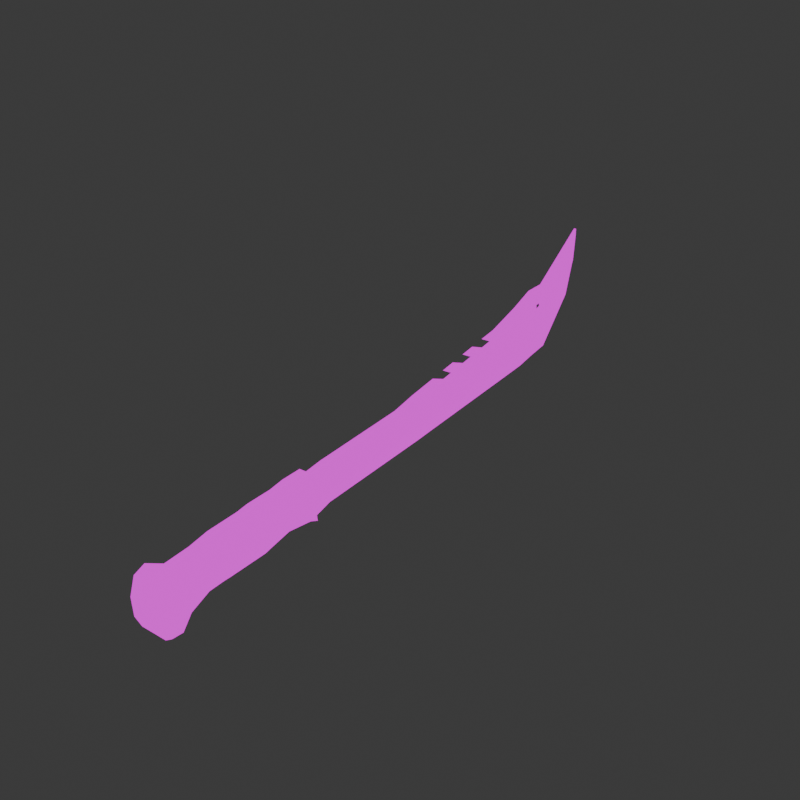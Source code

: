 # Source: Machete3.blend  (saved by Blender 4.0.36; exported with 4.5.12 LTS)
import bpy
from mathutils import Matrix  # noqa: F401  (used for matrix-valued properties, if any)

bpy.ops.wm.read_factory_settings(use_empty=True)
scene = bpy.context.scene
scene.name = 'Scene'

# ---- collections
col_collection = bpy.data.collections.new('Collection'); scene.collection.children.link(col_collection)

# ---- images (referenced by path relative to the original .blend; pixels are not part of the script)
import os
ASSET_DIR = os.environ.get("B2B_ASSET_DIR", "")  # directory of the original .blend (textures are referenced by path, not embedded)
HERE = os.path.dirname(os.path.abspath(__file__))  # packed textures are extracted next to this script under _unpacked/

def load_image(name, relpath, width, height, colorspace="sRGB"):
    """Load a texture the original file referenced (path relative to the .blend, or extracted next to this script)."""
    p = next((c for c in (os.path.join(HERE, relpath), os.path.join(ASSET_DIR, relpath)) if relpath and os.path.exists(c)), "")
    if p:
        img = bpy.data.images.load(p, check_existing=True)
        img.name = name
    else:  # same state as the original file: an image datablock whose file is absent (Cycles renders it pink)
        img = bpy.data.images.new(name, width, height)
        img.source = "FILE"
        img.filepath = "//" + (relpath or name)
    img.colorspace_settings.name = colorspace
    return img
img_material_001_base_color_png_002 = load_image('Material.001_Base_color.png.002', 'Variant1/Material.001_Base_color.png', 1024, 1024, 'sRGB')

# ---- materials (node trees are filled in below, after node groups)
mat_material_001 = bpy.data.materials.new('Material.001')
mat_material_001.use_transparent_shadow = False
mat_material_001.roughness = 0.5

# ---- material node trees
mat_material_001.use_nodes = True; mat_material_001.node_tree.nodes.clear()
_N = mat_material_001.node_tree.nodes; _L = mat_material_001.node_tree.links
n0 = _N.new('ShaderNodeOutputMaterial'); n0.name = 'Material Output'; n0.location = (300, 300)
n1 = _N.new('ShaderNodeEmission'); n1.name = 'Emission'; n1.location = (10, 300)
n2 = _N.new('ShaderNodeTexImage'); n2.name = 'Image Texture'; n2.location = (-280, 280)
n2.image = img_material_001_base_color_png_002
n2.interpolation = 'Closest'
_L.new(n1.outputs[0], n0.inputs[0])
_L.new(n2.outputs[0], n1.inputs[0])
n0.is_active_output = True

# ---- world
world_world = bpy.data.worlds.new('World'); scene.world = world_world
world_world.use_nodes = True; world_world.node_tree.nodes.clear()
_N = world_world.node_tree.nodes; _L = world_world.node_tree.links
n0 = _N.new('ShaderNodeOutputWorld'); n0.name = 'World Output'; n0.location = (300, 300)
n1 = _N.new('ShaderNodeBackground'); n1.name = 'Background'; n1.location = (10, 300)
n1.inputs[0].default_value = (0.05088, 0.05088, 0.05088, 1.0)
_L.new(n1.outputs[0], n0.inputs[0])
n0.is_active_output = True
world_world.color = (0.05088, 0.05088, 0.05088)
world_world.use_sun_shadow = False
world_world.sun_shadow_jitter_overblur = 0.0

# ---- meshes
me_cube_001 = bpy.data.meshes.new('Cube.001')
me_cube_001.from_pydata([(0.6676, -10.58, 0.2845), (0.6572, -10.43, -1.806), (-0.3126, -10.61, 0.2946), (-0.4324, -10.47, -1.795), (-0.447, -10.0, -1.857), (0.6618, -10.14, 0.4804), (-0.3184, -10.17, 0.4903), (0.6426, -9.968, -1.869), (-0.2499, -9.518, 0.1514), (0.7048, -9.382, -1.344), (-0.51, -9.419, -1.332), (0.5108, -9.496, 0.1374), (-0.564, -4.046, 0.5068), (0.5542, -3.874, -0.8168), (-0.5979, -3.894, -0.8441), (0.3656, -4.03, 0.5288), (-0.3125, -3.443, 0.7565), (0.2571, -3.227, -1.238), (-0.3146, -3.237, -1.252), (0.1554, -3.433, 0.77), (-0.7552, -10.49, -1.561), (0.9941, -10.44, -1.579), (0.9805, -9.976, -1.613), (-0.7688, -10.03, -1.595), (0.7109, -9.396, -1.147), (-0.5039, -9.433, -1.135), (0.5479, -3.895, -0.6207), (-0.6043, -3.915, -0.9282), (0.249, -3.254, -0.9894), (-0.2682, -3.264, -1.003), (-0.7304, -10.55, -0.7546), (1.019, -10.5, -0.7723), (1.008, -10.04, -0.739), (-0.7417, -10.09, -0.7213), (0.9987, -9.435, -0.4867), (-0.7506, -9.488, -0.469), (0.7798, -3.962, -0.234), (-0.8793, -3.991, -0.2732), (0.1774, -3.344, -0.1511), (-0.2905, -3.354, -0.1646), (0.2207, 1.387, 1.151), (-0.04325, 2.684, -0.6662), (-0.0897, 1.379, 1.143), (-0.07706, 2.684, -0.6671), (-0.2283, -3.444, 0.5527), (0.1597, -3.257, -1.11), (-0.2196, -3.264, -1.119), (0.08209, -3.437, 0.5616), (-0.01141, 11.11, 3.233), (-0.1013, 13.05, 2.208), (-0.216, 11.1, 3.228), (-0.1351, 13.04, 2.207), (-0.1163, 13.56, 5.069), (-0.1116, 13.42, 3.515), (-0.2219, 13.56, 5.066), (-0.1454, 13.42, 3.514), (-0.1866, 7.704, 2.269), (-0.2114, 9.242, 2.773), (-0.2465, 10.28, 3.176), (-0.2038, 11.58, 0.2434), (-0.2122, 10.69, 0.08038), (-0.1851, 9.806, -0.08172), (-0.17, 11.58, 0.2443), (-0.1784, 10.69, 0.08129), (-0.1513, 9.807, -0.08081), (0.1238, 7.712, 2.277), (0.09902, 9.25, 2.781), (0.06392, 10.29, 3.184), (0.01496, 2.616, -0.1998), (-0.1552, 2.611, -0.2044), (0.1526, -3.281, -0.8924), (-0.2267, -3.287, -0.9014), (-0.04465, 12.96, 2.748), (-0.2148, 12.96, 2.744), (-0.06127, 13.38, 3.903), (-0.2204, 13.37, 3.899), (-0.09501, 9.721, 0.473), (-0.1225, 10.61, 0.6524), (-0.1144, 11.49, 0.8314), (-0.2651, 9.717, 0.4684), (-0.2926, 10.6, 0.6478), (-0.2845, 11.49, 0.8268), (-0.2521, -2.484, 0.6796), (-0.01998, -2.296, -1.025), (-0.08535, -2.298, -1.027), (0.05831, -2.478, 0.6885), (0.08328, -2.339, -0.5959), (-0.208, -2.345, -0.6043), (0.0674, 8.767, 1.584), (0.03868, 9.64, 1.821), (0.03854, 10.58, 2.086), (0.1945, 1.788, 0.1594), (-0.04618, 1.781, 0.1529), (0.1013, -3.359, -0.1605), (-0.2091, -3.366, -0.1695), (0.02547, 11.12, 2.251), (-0.2152, 11.12, 2.245), (-0.08819, 13.52, 4.814), (-0.2362, 13.51, 4.81), (-0.1733, 8.761, 1.577), (-0.202, 9.634, 1.815), (-0.2022, 10.57, 2.079), (0.07316, -2.398, -0.0507), (-0.2277, -2.405, -0.05938), (-0.1142, 13.49, 3.696), (-0.1581, 13.49, 3.694), (-0.1456, 13.61, 4.811), (-0.1864, 13.61, 4.81), (-0.15, 13.61, 5.056), (-0.1908, 13.61, 5.055), (-0.1705, 8.842, -0.1645), (-0.1592, 8.097, -0.2248), (-0.1479, 7.352, -0.2851), (-0.1366, 6.606, -0.3454), (-0.1253, 5.861, -0.4057), (-0.114, 5.116, -0.466), (-0.1027, 4.37, -0.5263), (-0.09139, 3.625, -0.5866), (-0.1367, 8.843, -0.1636), (-0.1254, 8.098, -0.2239), (-0.1141, 7.352, -0.2842), (-0.1028, 6.607, -0.3445), (-0.09148, 5.862, -0.4048), (-0.08018, 5.117, -0.4651), (-0.06888, 4.371, -0.5254), (-0.05758, 3.626, -0.5857), (-0.116, 2.426, 1.365), (-0.1245, 3.067, 1.476), (-0.1331, 3.707, 1.587), (-0.1416, 4.348, 1.698), (-0.1501, 4.988, 1.809), (-0.1586, 5.628, 1.92), (-0.1672, 6.269, 2.031), (-0.1757, 6.909, 2.142), (0.1944, 2.434, 1.373), (0.1858, 3.074, 1.484), (0.1773, 3.715, 1.595), (0.1688, 4.355, 1.706), (0.1603, 4.996, 1.817), (0.1518, 5.636, 1.928), (0.1432, 6.277, 2.039), (0.1347, 6.917, 2.15), (-0.1697, 3.552, -0.114), (-0.1812, 4.296, -0.04401), (-0.1927, 5.039, 0.02601), (-0.2042, 5.783, 0.09602), (-0.2157, 6.526, 0.166), (-0.2273, 7.27, 0.2361), (-0.2388, 8.013, 0.3061), (-0.2503, 8.757, 0.3761), (0.0003996, 3.557, -0.1095), (-0.01111, 4.3, -0.03945), (-0.02262, 5.044, 0.03057), (-0.03412, 5.787, 0.1006), (-0.04563, 6.531, 0.1706), (-0.05714, 7.274, 0.2406), (-0.06865, 8.018, 0.3106), (-0.08015, 8.761, 0.3806), (0.178, 2.718, 0.3336), (0.1646, 3.448, 0.4871), (0.1512, 4.178, 0.6407), (0.1378, 4.907, 0.7943), (0.1243, 5.637, 0.9478), (0.1109, 6.367, 1.101), (0.0975, 7.097, 1.255), (0.08408, 7.827, 1.408), (-0.06271, 2.712, 0.3271), (-0.07613, 3.442, 0.4807), (-0.08955, 4.172, 0.6343), (-0.103, 4.901, 0.7878), (-0.1164, 5.631, 0.9414), (-0.1298, 6.361, 1.095), (-0.1432, 7.091, 1.248), (-0.1566, 7.821, 1.402), (-0.1179, 3.107, 1.106), (-0.1243, 3.624, 1.196), (0.1921, 3.114, 1.114), (0.1857, 3.631, 1.204), (-0.1318, 4.374, 1.325), (-0.1387, 4.919, 1.419), (-0.1447, 5.648, 1.546), (-0.1519, 6.207, 1.643), (-0.158, 6.934, 1.769), (-0.1651, 7.484, 1.864), (0.1724, 4.381, 1.333), (0.1654, 4.927, 1.427), (0.1515, 5.655, 1.554), (0.1443, 6.214, 1.651), (0.1306, 6.941, 1.777), (0.1235, 7.491, 1.872), (-0.2873, -4.714, -0.9663), (-0.3483, -5.808, -1.064), (-0.2932, -6.14, -1.088), (-0.3323, -7.663, -1.193), (-0.1954, -8.374, -1.251), (0.3525, -4.778, 0.5385), (0.4828, -5.768, 0.4267), (0.5425, -6.293, 0.3974), (0.5315, -7.598, 0.2656), (0.4823, -8.463, 0.2121), (-0.2785, -8.485, 0.2261), (-0.4124, -7.607, 0.2875), (-0.4014, -6.323, 0.3867), (-0.4615, -5.778, 0.4233), (-0.4084, -4.792, 0.5204), (0.3793, -8.36, -1.275), (0.3805, -7.661, -1.223), (0.4192, -6.111, -1.078), (0.3646, -5.793, -1.058), (0.2872, -4.695, -0.9424), (-0.3958, -8.395, -1.058), (-0.5751, -7.66, -0.9975), (-0.502, -6.168, -0.8939), (-0.5642, -5.803, -0.866), (-0.47, -4.724, -0.7686), (0.473, -4.707, -0.7462), (0.6062, -5.791, -0.8618), (0.6678, -6.131, -0.8806), (0.5948, -7.649, -1.025), (0.5471, -8.368, -1.075), (-0.5896, -8.449, -0.3907), (-0.8068, -7.635, -0.3273), (-0.7657, -6.258, -0.2368), (-0.827, -5.794, -0.202), (-0.6926, -4.764, -0.1097), (0.6653, -4.739, -0.0774), (0.8584, -5.775, -0.1959), (0.9188, -6.204, -0.2177), (0.8779, -7.62, -0.3664), (0.7681, -8.41, -0.4157), (0.04777, 10.5, 2.535), (-0.205, 11.0, 2.622), (0.02672, 11.08, 2.241), (0.02069, 11.01, 2.613), (-0.2225, 10.48, 2.553)], [], [(5, 6, 2, 0), (31, 0, 2, 30), (4, 7, 1, 3), (32, 5, 0, 31), (34, 11, 5, 32), (10, 9, 7, 4), (30, 2, 6, 33), (11, 8, 6, 5), (199, 200, 8, 11), (194, 205, 9, 10), (229, 199, 11, 34), (33, 6, 8, 35), (38, 19, 15, 36), (18, 17, 13, 14), (19, 16, 12, 15), (224, 204, 12, 37), (37, 12, 16, 39), (14, 27, 29, 18), (190, 214, 27, 14), (17, 28, 26, 13), (4, 23, 25, 10), (205, 219, 24, 9), (3, 20, 23, 4), (9, 24, 22, 7), (7, 22, 21, 1), (1, 21, 20, 3), (27, 37, 39, 29), (214, 224, 37, 27), (28, 38, 36, 26), (23, 33, 35, 25), (219, 229, 34, 24), (20, 30, 33, 23), (24, 34, 32, 22), (22, 32, 31, 21), (21, 31, 30, 20), (16, 19, 17, 18), (103, 82, 42, 92), (85, 82, 44, 47), (84, 83, 45, 46), (102, 85, 47, 93), (50, 48, 52, 54), (62, 59, 51, 49), (58, 67, 48, 50), (78, 62, 49, 72), (98, 54, 52, 97), (72, 49, 53, 74), (96, 231, 50, 54, 98), (49, 51, 55, 53), (157, 118, 64, 76), (76, 64, 63, 77), (77, 63, 62, 78), (133, 141, 65, 56), (56, 65, 66, 57), (57, 66, 67, 58), (118, 110, 61, 64), (64, 61, 60, 63), (63, 60, 59, 62), (99, 56, 57, 100), (100, 57, 58, 234, 101), (60, 80, 81, 59), (61, 79, 80, 60), (110, 149, 79, 61), (89, 77, 78, 90), (88, 76, 77, 89), (165, 157, 76, 88), (51, 73, 75, 55), (95, 72, 74, 97), (55, 75, 74, 53), (90, 78, 72, 95, 232), (83, 86, 70, 45), (59, 81, 73, 51), (84, 87, 69, 43), (46, 71, 87, 84), (41, 68, 86, 83), (91, 40, 85, 102), (43, 41, 83, 84), (40, 42, 82, 85), (94, 44, 82, 103), (71, 94, 103, 87), (68, 91, 102, 86), (67, 230, 233, 48), (48, 233, 95, 97, 52), (65, 88, 89, 66), (66, 89, 90, 230, 67), (80, 100, 101, 81), (79, 99, 100, 80), (149, 173, 99, 79), (73, 96, 98, 75), (75, 98, 107, 105), (86, 102, 93, 70), (81, 101, 96, 73), (87, 103, 92, 69), (105, 107, 106, 104), (97, 74, 104, 106), (98, 97, 106, 107), (74, 75, 105, 104), (107, 109, 108, 106), (52, 97, 106, 108), (109, 107, 98, 54), (54, 52, 108, 109), (104, 53, 55, 105), (74, 53, 104), (105, 55, 75), (69, 92, 166, 142), (142, 166, 167, 143), (143, 167, 168, 144), (144, 168, 169, 145), (145, 169, 170, 146), (146, 170, 171, 147), (147, 171, 172, 148), (148, 172, 173, 149), (40, 91, 158, 134), (91, 68, 150, 158), (158, 150, 151, 159), (159, 151, 152, 160), (160, 152, 153, 161), (161, 153, 154, 162), (162, 154, 155, 163), (163, 155, 156, 164), (164, 156, 157, 165), (43, 69, 142, 117), (117, 142, 143, 116), (116, 143, 144, 115), (115, 144, 145, 114), (114, 145, 146, 113), (113, 146, 147, 112), (112, 147, 148, 111), (111, 148, 149, 110), (92, 42, 126, 166), (166, 126, 174, 167), (183, 133, 56, 99, 173), (41, 43, 117, 125), (125, 117, 116, 124), (124, 116, 115, 123), (123, 115, 114, 122), (122, 114, 113, 121), (121, 113, 112, 120), (120, 112, 111, 119), (119, 111, 110, 118), (42, 40, 134, 126), (211, 221, 222, 212), (127, 135, 136, 128), (137, 129, 179, 185), (129, 137, 138, 130), (210, 220, 221, 211), (131, 139, 140, 132), (132, 140, 188, 182), (68, 41, 125, 150), (150, 125, 124, 151), (151, 124, 123, 152), (152, 123, 122, 153), (153, 122, 121, 154), (154, 121, 120, 155), (155, 120, 119, 156), (156, 119, 118, 157), (174, 176, 177, 175), (135, 127, 175, 177), (25, 35, 220, 210), (126, 134, 176, 174), (178, 184, 185, 179), (180, 186, 187, 181), (182, 188, 189, 183), (218, 228, 229, 219), (141, 133, 183, 189), (130, 138, 186, 180), (217, 227, 228, 218), (216, 226, 227, 217), (139, 131, 181, 187), (215, 225, 226, 216), (128, 136, 184, 178), (26, 36, 225, 215), (141, 189, 165, 88, 65), (134, 158, 159, 176), (159, 165, 189, 188, 187, 186, 185, 184, 177, 176), (174, 183, 173, 167), (135, 177, 184, 136), (137, 185, 186, 138), (187, 188, 140, 139), (181, 131, 132, 182), (129, 130, 180, 179), (127, 128, 178, 175), (212, 222, 223, 213), (213, 223, 224, 214), (13, 26, 215, 209), (209, 215, 216, 208), (208, 216, 217, 207), (207, 217, 218, 206), (206, 218, 219, 205), (10, 25, 210, 194), (194, 210, 211, 193), (193, 211, 212, 192), (192, 212, 213, 191), (191, 213, 214, 190), (35, 8, 200, 220), (220, 200, 201, 221), (221, 201, 202, 222), (222, 202, 203, 223), (223, 203, 204, 224), (36, 15, 195, 225), (225, 195, 196, 226), (226, 196, 197, 227), (227, 197, 198, 228), (228, 198, 199, 229), (14, 13, 209, 190), (190, 209, 208, 191), (191, 208, 207, 192), (192, 207, 206, 193), (193, 206, 205, 194), (15, 12, 204, 195), (195, 204, 203, 196), (196, 203, 202, 197), (197, 202, 201, 198), (198, 201, 200, 199), (134, 176, 177, 135), (135, 127, 126, 134), (126, 127, 175, 174), (233, 230, 234, 231), (95, 233, 231, 96), (234, 230, 90, 101), (90, 95, 96, 101), (231, 234, 58, 50)])
me_cube_001.polygons.foreach_set('use_smooth', [True] * 221)
_k = set([(0, 2), (0, 5), (0, 31), (1, 3), (1, 7), (1, 21), (2, 6), (2, 30), (3, 4), (3, 20), (4, 7), (4, 10), (4, 23), (5, 6), (5, 11), (5, 32), (6, 8), (6, 33), (7, 9), (7, 22), (8, 11), (8, 35), (8, 200), (9, 10), (9, 24), (9, 205), (10, 25), (10, 194), (11, 34), (11, 199), (12, 15), (12, 16), (12, 37), (12, 204), (13, 14), (13, 17), (13, 26), (13, 209), (14, 18), (14, 27), (14, 190), (15, 19), (15, 36), (15, 195), (16, 19), (17, 18), (20, 23), (20, 30), (21, 22), (21, 31), (22, 24), (22, 32), (23, 25), (23, 33), (24, 34), (24, 219), (25, 35), (25, 210), (26, 28), (26, 36), (26, 215), (27, 29), (27, 37), (27, 214), (30, 33), (31, 32), (32, 34), (33, 35), (34, 229), (35, 220), (36, 38), (36, 225), (37, 39), (37, 224), (40, 42), (40, 85), (40, 91), (40, 134), (41, 68), (41, 83), (41, 125), (42, 82), (42, 92), (42, 126), (43, 69), (43, 84), (43, 117), (44, 82), (45, 83), (46, 84), (47, 85), (48, 50), (48, 52), (48, 67), (48, 233), (49, 51), (49, 53), (49, 62), (49, 72), (50, 54), (50, 58), (50, 231), (51, 55), (51, 59), (51, 73), (52, 108), (53, 104), (54, 109), (55, 105), (56, 57), (56, 65), (56, 133), (57, 58), (57, 66), (58, 67), (58, 234), (59, 60), (59, 62), (59, 81), (60, 61), (60, 80), (61, 64), (61, 110), (62, 63), (62, 78), (63, 64), (63, 77), (64, 76), (64, 118), (65, 66), (65, 141), (66, 67), (67, 230), (68, 86), (68, 91), (68, 150), (69, 87), (69, 92), (69, 142), (70, 86), (71, 87), (72, 74), (72, 95), (73, 75), (73, 81), (73, 96), (74, 75), (74, 97), (75, 98), (76, 88), (76, 157), (77, 78), (77, 89), (78, 90), (79, 80), (79, 99), (79, 149), (80, 81), (80, 100), (81, 101), (82, 103), (83, 84), (83, 86), (84, 87), (85, 102), (86, 102), (87, 103), (88, 89), (88, 165), (89, 90), (90, 101), (90, 230), (91, 102), (91, 158), (92, 103), (92, 166), (93, 102), (94, 103), (95, 96), (95, 97), (95, 233), (96, 98), (96, 101), (96, 231), (97, 98), (99, 100), (99, 173), (100, 101), (101, 234), (104, 106), (105, 107), (106, 108), (107, 109), (108, 109), (110, 111), (111, 112), (112, 113), (113, 114), (114, 115), (115, 116), (116, 117), (118, 119), (119, 120), (120, 121), (121, 122), (122, 123), (123, 124), (124, 125), (126, 127), (127, 128), (128, 136), (128, 178), (129, 130), (129, 137), (129, 179), (130, 138), (130, 180), (131, 132), (131, 139), (131, 181), (132, 140), (132, 182), (133, 141), (133, 183), (134, 135), (134, 158), (135, 136), (136, 184), (137, 138), (137, 185), (138, 186), (139, 140), (139, 187), (140, 188), (141, 189), (142, 143), (142, 166), (143, 144), (143, 167), (144, 145), (144, 168), (145, 146), (146, 147), (147, 148), (148, 149), (149, 173), (150, 151), (150, 158), (151, 152), (151, 159), (152, 153), (152, 160), (153, 154), (153, 161), (154, 155), (154, 162), (155, 156), (155, 163), (156, 157), (158, 159), (159, 176), (165, 189), (166, 167), (167, 174), (173, 183), (174, 176), (175, 177), (177, 184), (178, 184), (179, 185), (180, 186), (181, 187), (182, 188), (183, 189), (184, 185), (185, 186), (186, 187), (187, 188), (188, 189), (190, 191), (190, 209), (190, 214), (191, 192), (191, 208), (191, 213), (192, 193), (192, 207), (192, 212), (193, 194), (193, 206), (193, 211), (194, 205), (194, 210), (195, 196), (195, 204), (195, 225), (196, 197), (196, 203), (196, 226), (197, 198), (197, 202), (197, 227), (198, 199), (198, 201), (198, 228), (199, 229), (200, 201), (200, 220), (201, 202), (201, 221), (202, 203), (202, 222), (203, 204), (203, 223), (204, 224), (205, 206), (205, 219), (206, 207), (206, 218), (207, 208), (207, 217), (208, 209), (208, 216), (209, 215), (210, 211), (210, 220), (211, 212), (211, 221), (212, 213), (212, 222), (213, 214), (213, 223), (214, 224), (215, 216), (215, 225), (216, 217), (216, 226), (217, 218), (217, 227), (218, 219), (218, 228), (219, 229), (220, 221), (221, 222), (222, 223), (223, 224), (225, 226), (226, 227), (227, 228), (228, 229), (230, 233), (230, 234), (231, 233), (231, 234)])
me_cube_001.attributes.new('sharp_edge', 'BOOLEAN', 'EDGE').data.foreach_set('value', [ (min(e.vertices), max(e.vertices)) in _k for e in me_cube_001.edges])
_uv = me_cube_001.uv_layers.new(name='UVMap')
_uv.uv.foreach_set('vector', [0.6926, 0.7849, 0.7468, 0.7842, 0.7477, 0.8105, 0.6935, 0.8112, 0.7867, 0.4742, 0.8068, 0.4163, 0.8611, 0.4163, 0.8835, 0.4742, 0.709, 0.3791, 0.7692, 0.3791, 0.7693, 0.4048, 0.709, 0.4048, 0.6146, 0.7917, 0.6806, 0.7898, 0.6721, 0.8155, 0.6151, 0.8172, 0.6255, 0.7572, 0.658, 0.756, 0.6806, 0.7898, 0.6146, 0.7917, 0.7069, 0.3467, 0.7741, 0.3467, 0.7692, 0.3791, 0.709, 0.3791, 0.6171, 0.4061, 0.5593, 0.404, 0.5507, 0.3784, 0.6175, 0.3807, 0.7, 0.7533, 0.7421, 0.7526, 0.7468, 0.7842, 0.6926, 0.7849, 0.6994, 0.6964, 0.7415, 0.6957, 0.7421, 0.7526, 0.7, 0.7533, 0.7261, 0.2895, 0.7579, 0.2897, 0.7741, 0.3467, 0.7069, 0.3467, 0.6234, 0.6998, 0.6569, 0.6987, 0.658, 0.756, 0.6255, 0.7572, 0.6175, 0.3807, 0.5507, 0.3784, 0.5726, 0.3443, 0.6066, 0.3462, 0.6106, 0.4181, 0.6616, 0.4182, 0.6521, 0.4529, 0.6116, 0.4543, 0.7282, 0.005291, 0.7598, 0.005714, 0.7755, 0.04195, 0.7118, 0.0411, 0.7063, 0.4167, 0.7322, 0.4163, 0.7477, 0.4511, 0.6963, 0.4521, 0.6101, 0.08412, 0.5754, 0.08232, 0.5797, 0.04142, 0.6228, 0.04252, 0.6228, 0.04252, 0.5797, 0.04142, 0.5691, 0.006732, 0.6203, 0.006351, 0.6549, 0.03975, 0.6594, 0.04133, 0.667, 0.005495, 0.6808, 0.005291, 0.7274, 0.08696, 0.7175, 0.08718, 0.7113, 0.04227, 0.7118, 0.0411, 0.5507, 0.4175, 0.5644, 0.4177, 0.5891, 0.4519, 0.5782, 0.4518, 0.6808, 0.381, 0.6659, 0.3816, 0.6437, 0.3462, 0.6546, 0.3464, 0.5743, 0.7003, 0.586, 0.7003, 0.5878, 0.7576, 0.5769, 0.7578, 0.709, 0.4048, 0.6913, 0.4057, 0.6913, 0.3801, 0.709, 0.3791, 0.5769, 0.7578, 0.5878, 0.7576, 0.5662, 0.7927, 0.5507, 0.7926, 0.7692, 0.3791, 0.7881, 0.3801, 0.7881, 0.4057, 0.7693, 0.4048, 0.806, 0.5312, 0.7875, 0.5186, 0.8843, 0.5186, 0.8663, 0.5312, 0.6594, 0.04133, 0.6228, 0.04252, 0.6203, 0.006351, 0.667, 0.005495, 0.6467, 0.08496, 0.6101, 0.08412, 0.6228, 0.04252, 0.6594, 0.04133, 0.5644, 0.4177, 0.6106, 0.4181, 0.6116, 0.4543, 0.5891, 0.4519, 0.6659, 0.3816, 0.6175, 0.3807, 0.6066, 0.3462, 0.6437, 0.3462, 0.586, 0.7003, 0.6234, 0.6998, 0.6255, 0.7572, 0.5878, 0.7576, 0.6618, 0.4069, 0.6171, 0.4061, 0.6175, 0.3807, 0.6659, 0.3816, 0.5878, 0.7576, 0.6255, 0.7572, 0.6146, 0.7917, 0.5662, 0.7927, 0.5662, 0.7927, 0.6146, 0.7917, 0.6151, 0.8172, 0.5704, 0.8181, 0.7875, 0.5186, 0.7867, 0.4742, 0.8835, 0.4742, 0.8843, 0.5186, 0.7891, 0.542, 0.815, 0.5418, 0.8183, 0.652, 0.7867, 0.652, 0.05275, 0.9338, 0.0121, 0.9276, 0.04225, 0.7144, 0.1009, 0.7068, 0.5229, 0.4154, 0.5401, 0.4161, 0.538, 0.4695, 0.5208, 0.4688, 0.494, 0.7731, 0.4976, 0.7731, 0.5066, 0.8264, 0.4856, 0.8264, 0.4277, 0.9333, 0.4682, 0.927, 0.475, 0.98, 0.4355, 0.9862, 0.7737, 0.571, 0.7623, 0.5709, 0.7642, 0.4186, 0.7701, 0.4187, 0.5235, 0.7528, 0.5216, 0.7529, 0.5241, 0.6393, 0.526, 0.6392, 0.7761, 0.6162, 0.7589, 0.616, 0.7623, 0.5709, 0.7737, 0.571, 0.2784, 0.1788, 0.2456, 0.1822, 0.3299, 0.07609, 0.3601, 0.07291, 0.5172, 0.8204, 0.5184, 0.8061, 0.5243, 0.8061, 0.5254, 0.8204, 0.3601, 0.07291, 0.3299, 0.07609, 0.3942, 0.03729, 0.4158, 0.03421, 0.1214, 0.1783, 0.09963, 0.1791, 0.06868, 0.1651, 0.005291, 0.007614, 0.0183, 0.01369, 0.526, 0.6392, 0.5241, 0.6393, 0.522, 0.5658, 0.5238, 0.5657, 0.293, 0.331, 0.2625, 0.3343, 0.2533, 0.2816, 0.2843, 0.2784, 0.2843, 0.2784, 0.2533, 0.2816, 0.2493, 0.2319, 0.2813, 0.2286, 0.2813, 0.2286, 0.2493, 0.2319, 0.2456, 0.1822, 0.2784, 0.1788, 0.7761, 0.8101, 0.7589, 0.8099, 0.7587, 0.7654, 0.7759, 0.7656, 0.7759, 0.7656, 0.7587, 0.7654, 0.7583, 0.6766, 0.7754, 0.6768, 0.7754, 0.6768, 0.7583, 0.6766, 0.7589, 0.616, 0.7761, 0.6162, 0.5025, 0.1568, 0.5006, 0.1568, 0.5008, 0.1035, 0.5027, 0.1035, 0.5027, 0.1035, 0.5008, 0.1035, 0.5003, 0.0544, 0.5021, 0.05439, 0.5021, 0.05439, 0.5003, 0.0544, 0.5017, 0.005307, 0.5036, 0.005291, 0.1237, 0.3136, 0.07174, 0.3604, 0.06661, 0.271, 0.1234, 0.2636, 0.1234, 0.2636, 0.06661, 0.271, 0.05978, 0.2098, 0.09595, 0.2078, 0.1226, 0.2098, 0.2311, 0.2317, 0.1994, 0.2286, 0.2024, 0.1788, 0.235, 0.1819, 0.2272, 0.2814, 0.1965, 0.2784, 0.1994, 0.2286, 0.2311, 0.2317, 0.218, 0.334, 0.1878, 0.331, 0.1965, 0.2784, 0.2272, 0.2814, 0.3579, 0.2637, 0.2813, 0.2286, 0.2784, 0.1788, 0.3588, 0.2099, 0.3577, 0.3138, 0.2843, 0.2784, 0.2813, 0.2286, 0.3579, 0.2637, 0.3616, 0.3666, 0.293, 0.331, 0.2843, 0.2784, 0.3577, 0.3138, 0.1509, 0.0757, 0.1209, 0.07276, 0.06504, 0.03416, 0.08634, 0.03703, 0.3599, 0.1785, 0.3601, 0.07291, 0.4158, 0.03421, 0.4622, 0.01362, 0.522, 0.5658, 0.5172, 0.5449, 0.526, 0.5444, 0.5238, 0.5657, 0.3588, 0.2099, 0.2784, 0.1788, 0.3601, 0.07291, 0.3599, 0.1785, 0.3599, 0.1806, 0.3739, 0.9416, 0.3979, 0.9379, 0.3957, 0.9926, 0.3838, 0.9945, 0.235, 0.1819, 0.2024, 0.1788, 0.1209, 0.07276, 0.1509, 0.0757, 0.1061, 0.9417, 0.08274, 0.9383, 0.1317, 0.6676, 0.1575, 0.6703, 0.09718, 0.9947, 0.08524, 0.9929, 0.08274, 0.9383, 0.1061, 0.9417, 0.3229, 0.6705, 0.349, 0.6676, 0.3979, 0.9379, 0.3739, 0.9416, 0.3806, 0.7071, 0.4392, 0.7144, 0.4682, 0.927, 0.4277, 0.9333, 0.4995, 0.4976, 0.5014, 0.4976, 0.4976, 0.7731, 0.494, 0.7731, 0.5172, 0.2005, 0.5343, 0.2012, 0.5401, 0.4161, 0.5229, 0.4154, 0.04501, 0.9867, 0.005291, 0.9806, 0.0121, 0.9276, 0.05275, 0.9338, 0.08524, 0.9929, 0.04501, 0.9867, 0.05275, 0.9338, 0.08274, 0.9383, 0.349, 0.6676, 0.3806, 0.7071, 0.4277, 0.9333, 0.3979, 0.9379, 0.4215, 0.2097, 0.3839, 0.2079, 0.3807, 0.1792, 0.4123, 0.1651, 0.4123, 0.1651, 0.3807, 0.1792, 0.3599, 0.1785, 0.4622, 0.01362, 0.475, 0.007544, 0.4097, 0.3604, 0.3577, 0.3138, 0.3579, 0.2637, 0.4148, 0.271, 0.4148, 0.271, 0.3579, 0.2637, 0.3588, 0.2099, 0.3839, 0.2079, 0.4215, 0.2097, 0.1994, 0.2286, 0.1234, 0.2636, 0.1226, 0.2098, 0.2024, 0.1788, 0.1965, 0.2784, 0.1237, 0.3136, 0.1234, 0.2636, 0.1994, 0.2286, 0.1878, 0.331, 0.1198, 0.3664, 0.1237, 0.3136, 0.1965, 0.2784, 0.1209, 0.07276, 0.1214, 0.1783, 0.0183, 0.01369, 0.06504, 0.03416, 0.06504, 0.03416, 0.0183, 0.01369, 0.01974, 0.008436, 0.07769, 0.03065, 0.3979, 0.9379, 0.4277, 0.9333, 0.4355, 0.9862, 0.3957, 0.9926, 0.2024, 0.1788, 0.1226, 0.2098, 0.1214, 0.1783, 0.1209, 0.07276, 0.08274, 0.9383, 0.05275, 0.9338, 0.1009, 0.7068, 0.1317, 0.6676, 0.5211, 0.5556, 0.5179, 0.4937, 0.5202, 0.4936, 0.5235, 0.5555, 0.4622, 0.01362, 0.4158, 0.03421, 0.4028, 0.03086, 0.4605, 0.008472, 0.8061, 0.8245, 0.8061, 0.8163, 0.8113, 0.8194, 0.8113, 0.8216, 0.7867, 0.8163, 0.7955, 0.8163, 0.7922, 0.8288, 0.7897, 0.8288, 0.5179, 0.4937, 0.5173, 0.4802, 0.5196, 0.4801, 0.5202, 0.4936, 0.475, 0.007544, 0.4622, 0.01362, 0.4605, 0.008472, 0.4736, 0.005291, 0.006557, 0.005291, 0.01974, 0.008436, 0.0183, 0.01369, 0.005291, 0.007614, 0.7701, 0.4187, 0.7642, 0.4186, 0.7661, 0.4163, 0.7683, 0.4164, 0.5235, 0.5555, 0.5238, 0.5657, 0.522, 0.5658, 0.5211, 0.5556, 0.4158, 0.03421, 0.3942, 0.03729, 0.4028, 0.03086, 0.07769, 0.03065, 0.08634, 0.03703, 0.06504, 0.03416, 0.1317, 0.6676, 0.1009, 0.7068, 0.1048, 0.6546, 0.1402, 0.6161, 0.1402, 0.6161, 0.1048, 0.6546, 0.1069, 0.6135, 0.147, 0.5753, 0.147, 0.5753, 0.1069, 0.6135, 0.1091, 0.5723, 0.1538, 0.5346, 0.1538, 0.5346, 0.1091, 0.5723, 0.1112, 0.5311, 0.1606, 0.4939, 0.1606, 0.4939, 0.1112, 0.5311, 0.1133, 0.4899, 0.1674, 0.4532, 0.1674, 0.4532, 0.1133, 0.4899, 0.1155, 0.4488, 0.1742, 0.4124, 0.1742, 0.4124, 0.1155, 0.4488, 0.1176, 0.4076, 0.181, 0.3717, 0.181, 0.3717, 0.1176, 0.4076, 0.1198, 0.3664, 0.1878, 0.331, 0.4392, 0.7144, 0.3806, 0.7071, 0.3767, 0.6549, 0.4362, 0.6552, 0.3806, 0.7071, 0.349, 0.6676, 0.3405, 0.616, 0.3767, 0.6549, 0.3767, 0.6549, 0.3405, 0.616, 0.3337, 0.5753, 0.3745, 0.6137, 0.3745, 0.6137, 0.3337, 0.5753, 0.3269, 0.5346, 0.3724, 0.5725, 0.3724, 0.5725, 0.3269, 0.5346, 0.3201, 0.4939, 0.3702, 0.5313, 0.3702, 0.5313, 0.3201, 0.4939, 0.3133, 0.4532, 0.3681, 0.4901, 0.3681, 0.4901, 0.3133, 0.4532, 0.3065, 0.4124, 0.3659, 0.4489, 0.3659, 0.4489, 0.3065, 0.4124, 0.2997, 0.3717, 0.3638, 0.4077, 0.3638, 0.4077, 0.2997, 0.3717, 0.293, 0.331, 0.3616, 0.3666, 0.1575, 0.6703, 0.1317, 0.6676, 0.1402, 0.6161, 0.1666, 0.6188, 0.1666, 0.6188, 0.1402, 0.6161, 0.147, 0.5753, 0.1739, 0.5781, 0.1739, 0.5781, 0.147, 0.5753, 0.1538, 0.5346, 0.1813, 0.5375, 0.1813, 0.5375, 0.1538, 0.5346, 0.1606, 0.4939, 0.1886, 0.4968, 0.1886, 0.4968, 0.1606, 0.4939, 0.1674, 0.4532, 0.196, 0.4561, 0.196, 0.4561, 0.1674, 0.4532, 0.1742, 0.4124, 0.2033, 0.4154, 0.2033, 0.4154, 0.1742, 0.4124, 0.181, 0.3717, 0.2106, 0.3747, 0.2106, 0.3747, 0.181, 0.3717, 0.1878, 0.331, 0.218, 0.334, 0.1009, 0.7068, 0.04225, 0.7144, 0.04526, 0.6552, 0.1048, 0.6546, 0.1048, 0.6546, 0.04526, 0.6552, 0.06875, 0.6225, 0.1069, 0.6135, 0.09027, 0.3778, 0.06727, 0.4046, 0.07174, 0.3604, 0.1237, 0.3136, 0.1198, 0.3664, 0.5014, 0.4976, 0.4995, 0.4976, 0.4997, 0.4455, 0.5016, 0.4455, 0.5016, 0.4455, 0.4997, 0.4455, 0.4998, 0.4042, 0.5017, 0.4042, 0.5017, 0.4042, 0.4998, 0.4042, 0.5, 0.363, 0.5018, 0.363, 0.5018, 0.363, 0.5, 0.363, 0.5001, 0.3218, 0.502, 0.3218, 0.502, 0.3218, 0.5001, 0.3218, 0.5002, 0.2805, 0.5021, 0.2805, 0.5021, 0.2805, 0.5002, 0.2805, 0.5004, 0.2393, 0.5022, 0.2393, 0.5022, 0.2393, 0.5004, 0.2393, 0.5005, 0.1981, 0.5024, 0.1981, 0.5024, 0.1981, 0.5005, 0.1981, 0.5006, 0.1568, 0.5025, 0.1568, 0.5343, 0.2012, 0.5172, 0.2005, 0.5195, 0.1413, 0.5366, 0.1421, 0.6448, 0.2479, 0.6079, 0.2435, 0.6097, 0.1671, 0.6465, 0.1651, 0.5376, 0.1061, 0.5204, 0.1054, 0.5214, 0.06944, 0.5386, 0.07018, 0.8039, 0.8056, 0.7867, 0.8058, 0.787, 0.7742, 0.8039, 0.774, 0.8039, 0.7634, 0.7867, 0.7631, 0.7867, 0.7272, 0.8039, 0.7275, 0.6446, 0.2886, 0.6075, 0.2884, 0.6079, 0.2435, 0.6448, 0.2479, 0.8159, 0.1058, 0.7987, 0.1055, 0.7987, 0.0696, 0.8159, 0.06987, 0.8159, 0.06987, 0.7987, 0.0696, 0.7992, 0.03617, 0.8152, 0.03641, 0.349, 0.6676, 0.3229, 0.6705, 0.3138, 0.619, 0.3405, 0.616, 0.3405, 0.616, 0.3138, 0.619, 0.3065, 0.5783, 0.3337, 0.5753, 0.3337, 0.5753, 0.3065, 0.5783, 0.2992, 0.5377, 0.3269, 0.5346, 0.3269, 0.5346, 0.2992, 0.5377, 0.2919, 0.497, 0.3201, 0.4939, 0.3201, 0.4939, 0.2919, 0.497, 0.2845, 0.4563, 0.3133, 0.4532, 0.3133, 0.4532, 0.2845, 0.4563, 0.2772, 0.4156, 0.3065, 0.4124, 0.3065, 0.4124, 0.2772, 0.4156, 0.2699, 0.375, 0.2997, 0.3717, 0.2997, 0.3717, 0.2699, 0.375, 0.2625, 0.3343, 0.293, 0.331, 0.5375, 0.1077, 0.5204, 0.107, 0.5211, 0.07796, 0.5383, 0.07867, 0.8159, 0.3918, 0.7987, 0.392, 0.7987, 0.3612, 0.8159, 0.361, 0.6437, 0.3462, 0.6066, 0.3462, 0.6075, 0.2884, 0.6446, 0.2886, 0.5366, 0.1421, 0.5195, 0.1413, 0.5204, 0.107, 0.5375, 0.1077, 0.5393, 0.0366, 0.5225, 0.03589, 0.5233, 0.005291, 0.5401, 0.005996, 0.8034, 0.6943, 0.787, 0.694, 0.787, 0.6626, 0.8034, 0.6629, 0.8152, 0.03641, 0.7992, 0.03617, 0.7992, 0.005291, 0.8152, 0.005533, 0.5855, 0.6606, 0.6227, 0.6564, 0.6234, 0.6998, 0.586, 0.7003, 0.8159, 0.3084, 0.7987, 0.3084, 0.7998, 0.2767, 0.8158, 0.2767, 0.8039, 0.7275, 0.7867, 0.7272, 0.787, 0.694, 0.8034, 0.6943, 0.5863, 0.5766, 0.6241, 0.5779, 0.6227, 0.6564, 0.5855, 0.6606, 0.5854, 0.5576, 0.6229, 0.5541, 0.6241, 0.5779, 0.5863, 0.5766, 0.5344, 0.7955, 0.5172, 0.7956, 0.518, 0.7636, 0.5344, 0.7635, 0.5859, 0.497, 0.6236, 0.4959, 0.6229, 0.5541, 0.5854, 0.5576, 0.5386, 0.07018, 0.5214, 0.06944, 0.5225, 0.03589, 0.5393, 0.0366, 0.5891, 0.4519, 0.6116, 0.4543, 0.6236, 0.4959, 0.5859, 0.497, 0.4142, 0.4046, 0.3912, 0.378, 0.3616, 0.3666, 0.3577, 0.3138, 0.4097, 0.3604, 0.4362, 0.6552, 0.3767, 0.6549, 0.3745, 0.6137, 0.4128, 0.6226, 0.3745, 0.6137, 0.3616, 0.3666, 0.3912, 0.378, 0.3939, 0.4087, 0.3975, 0.4493, 0.4003, 0.4806, 0.4039, 0.5213, 0.4065, 0.5518, 0.4103, 0.5937, 0.4128, 0.6226, 0.06875, 0.6225, 0.09027, 0.3778, 0.1198, 0.3664, 0.1069, 0.6135, 0.433, 0.6194, 0.4103, 0.5937, 0.4065, 0.5518, 0.4299, 0.5836, 0.4267, 0.5478, 0.4039, 0.5213, 0.4003, 0.4806, 0.4236, 0.512, 0.3975, 0.4493, 0.3939, 0.4087, 0.4173, 0.4404, 0.4205, 0.4762, 0.8193, 0.1572, 0.7987, 0.1861, 0.7987, 0.1502, 0.8193, 0.1164, 0.7987, 0.2661, 0.7987, 0.2302, 0.8193, 0.1967, 0.8193, 0.2376, 0.0484, 0.6194, 0.05155, 0.5836, 0.075, 0.5517, 0.07128, 0.5936, 0.6465, 0.1651, 0.6097, 0.1671, 0.61, 0.1414, 0.6467, 0.145, 0.6467, 0.145, 0.61, 0.1414, 0.6101, 0.08412, 0.6467, 0.08496, 0.5782, 0.4518, 0.5891, 0.4519, 0.5859, 0.497, 0.5742, 0.4968, 0.7593, 0.0869, 0.7697, 0.08783, 0.7751, 0.148, 0.7616, 0.1478, 0.7616, 0.1478, 0.7751, 0.148, 0.7779, 0.1669, 0.7641, 0.1654, 0.7641, 0.1654, 0.7779, 0.1669, 0.7712, 0.2507, 0.7592, 0.2511, 0.5738, 0.6616, 0.5855, 0.6606, 0.586, 0.7003, 0.5743, 0.7003, 0.6546, 0.3464, 0.6437, 0.3462, 0.6446, 0.2886, 0.6555, 0.2881, 0.7261, 0.2895, 0.7152, 0.2903, 0.7065, 0.2494, 0.7198, 0.25, 0.7198, 0.25, 0.7065, 0.2494, 0.7132, 0.167, 0.7246, 0.1658, 0.7246, 0.1658, 0.7132, 0.167, 0.7104, 0.1467, 0.7221, 0.1474, 0.6577, 0.146, 0.6467, 0.145, 0.6467, 0.08496, 0.6578, 0.08522, 0.6066, 0.3462, 0.5726, 0.3443, 0.5735, 0.2871, 0.6075, 0.2884, 0.6075, 0.2884, 0.5735, 0.2871, 0.5744, 0.2385, 0.6079, 0.2435, 0.6079, 0.2435, 0.5744, 0.2385, 0.5753, 0.1673, 0.6097, 0.1671, 0.6097, 0.1671, 0.5753, 0.1673, 0.5759, 0.1372, 0.61, 0.1414, 0.61, 0.1414, 0.5759, 0.1372, 0.5754, 0.08232, 0.6101, 0.08412, 0.6116, 0.4543, 0.6521, 0.4529, 0.6563, 0.494, 0.6236, 0.4959, 0.6236, 0.4959, 0.6563, 0.494, 0.6555, 0.5494, 0.6229, 0.5541, 0.6229, 0.5541, 0.6555, 0.5494, 0.6567, 0.5786, 0.6241, 0.5779, 0.6241, 0.5779, 0.6567, 0.5786, 0.6558, 0.651, 0.6227, 0.6564, 0.6227, 0.6564, 0.6558, 0.651, 0.6569, 0.6987, 0.6234, 0.6998, 0.7118, 0.0411, 0.7755, 0.04195, 0.7593, 0.0869, 0.7274, 0.08696, 0.7274, 0.08696, 0.7593, 0.0869, 0.7616, 0.1478, 0.7221, 0.1474, 0.7221, 0.1474, 0.7616, 0.1478, 0.7641, 0.1654, 0.7246, 0.1658, 0.7246, 0.1658, 0.7641, 0.1654, 0.7592, 0.2511, 0.7198, 0.25, 0.7198, 0.25, 0.7592, 0.2511, 0.7579, 0.2897, 0.7261, 0.2895, 0.6963, 0.4521, 0.7477, 0.4511, 0.7406, 0.4918, 0.6985, 0.4926, 0.6985, 0.4926, 0.7406, 0.4918, 0.7457, 0.5462, 0.6935, 0.5478, 0.6935, 0.5478, 0.7457, 0.5462, 0.7436, 0.5763, 0.6913, 0.5767, 0.6913, 0.5767, 0.7436, 0.5763, 0.747, 0.6471, 0.6948, 0.6489, 0.6948, 0.6489, 0.747, 0.6471, 0.7415, 0.6957, 0.6994, 0.6964, 0.4362, 0.6552, 0.4128, 0.6226, 0.4103, 0.5937, 0.433, 0.6194, 0.5204, 0.1054, 0.5376, 0.1061, 0.5366, 0.1421, 0.5195, 0.1413, 0.04526, 0.6552, 0.0484, 0.6194, 0.07128, 0.5936, 0.06875, 0.6225, 0.8292, 0.6627, 0.8294, 0.6912, 0.8144, 0.6912, 0.8167, 0.6626, 0.8144, 0.7594, 0.8153, 0.7385, 0.8278, 0.7382, 0.8278, 0.76, 0.8144, 0.7018, 0.8294, 0.7032, 0.8283, 0.7277, 0.815, 0.7277, 0.7987, 0.3503, 0.7987, 0.319, 0.812, 0.3191, 0.812, 0.3504, 0.09963, 0.1791, 0.09595, 0.2078, 0.05978, 0.2098, 0.06868, 0.1651])
me_cube_001.materials.append(mat_material_001)
me_cube_001.update()
me_cube_001.normals_split_custom_set([tuple(v) for v in zip(*[iter([0.02162, -0.4003, 0.9161, 0.02162, -0.4003, 0.9161, 0.02162, -0.4003, 0.9161, 0.02162, -0.4003, 0.9161, 0.02978, -0.997, -0.07201, 0.02979, -0.997, -0.07141, 0.02979, -0.997, -0.07141, 0.02978, -0.997, -0.07202, -0.006067, -0.1329, -0.9911, -0.006067, -0.1329, -0.9911, -0.006067, -0.1329, -0.9911, -0.006067, -0.1329, -0.9911, 0.9559, -0.05478, 0.2884, 0.9559, -0.05478, 0.2884, 0.9559, -0.05478, 0.2884, 0.9559, -0.05478, 0.2884, 0.8967, 0.1457, 0.418, 0.8967, 0.1457, 0.418, 0.8967, 0.1457, 0.418, 0.8967, 0.1457, 0.418, -0.02797, 0.6681, -0.7435, -0.02797, 0.6681, -0.7435, -0.02797, 0.6681, -0.7435, -0.02797, 0.6681, -0.7435, -0.9342, -0.1039, 0.3413, -0.9342, -0.1039, 0.3413, -0.9342, -0.1039, 0.3413, -0.9342, -0.1039, 0.3413, -0.001834, 0.4678, 0.8838, -0.001834, 0.4678, 0.8838, -0.001834, 0.4678, 0.8838, -0.001834, 0.4678, 0.8838, 0.02133, -0.06801, 0.9975, 0.02047, -0.07151, 0.9972, 0.02044, -0.07164, 0.9972, 0.02044, -0.07164, 0.9972, -0.02241, 0.07244, -0.9971, -0.02241, 0.07244, -0.9971, -0.02241, 0.07244, -0.9971, -0.02241, 0.07244, -0.9971, 0.8458, 0.06906, 0.529, 0.8458, 0.06906, 0.529, 0.8458, 0.06906, 0.529, 0.8458, 0.06906, 0.529, -0.8888, 0.07362, 0.4524, -0.8888, 0.07362, 0.4524, -0.8888, 0.07362, 0.4524, -0.8888, 0.07362, 0.4524, 0.8331, 0.4875, 0.2612, 0.8331, 0.4875, 0.2612, 0.8331, 0.4875, 0.2612, 0.8331, 0.4875, 0.2612, 0.02912, -0.5358, -0.8438, 0.02912, -0.5358, -0.8438, 0.02912, -0.5358, -0.8438, 0.02912, -0.5358, -0.8438, -0.01651, -0.3781, 0.9256, -0.01651, -0.3781, 0.9256, -0.01651, -0.3781, 0.9256, -0.01651, -0.3781, 0.9256, -0.9117, -0.1613, 0.378, -0.9117, -0.1613, 0.378, -0.9117, -0.1613, 0.378, -0.9117, -0.1613, 0.378, -0.8374, 0.5132, 0.1879, -0.8374, 0.5132, 0.1879, -0.8374, 0.5132, 0.1879, -0.8374, 0.5132, 0.1879, -0.7956, 0.5017, 0.3396, -0.7956, 0.5017, 0.3396, -0.7956, 0.5017, 0.3396, -0.7956, 0.5017, 0.3396, -0.4897, -0.1535, -0.8583, -0.4897, -0.1535, -0.8583, -0.4897, -0.1535, -0.8583, -0.4897, -0.1535, -0.8583, 0.8858, 0.4574, 0.07802, 0.8858, 0.4574, 0.07802, 0.8858, 0.4574, 0.07802, 0.8858, 0.4574, 0.07802, -0.7319, 0.5064, -0.456, -0.7319, 0.5064, -0.456, -0.7319, 0.5064, -0.456, -0.7319, 0.5064, -0.456, 0.894, 0.2396, -0.3786, 0.894, 0.2396, -0.3786, 0.894, 0.2396, -0.3786, 0.894, 0.2396, -0.3786, -0.6018, -0.1006, -0.7923, -0.6018, -0.1006, -0.7923, -0.6018, -0.1006, -0.7923, -0.6018, -0.1006, -0.7923, 0.6832, 0.5392, -0.4924, 0.6832, 0.5392, -0.4924, 0.6832, 0.5392, -0.4924, 0.6832, 0.5392, -0.4924, 0.5799, -0.06616, -0.812, 0.5799, -0.06616, -0.812, 0.5799, -0.06616, -0.812, 0.5799, -0.06616, -0.812, 0.02977, -0.9969, -0.07265, 0.02977, -0.9969, -0.07254, 0.02977, -0.9969, -0.07254, 0.02977, -0.9969, -0.07265, -0.8074, 0.5822, -0.09611, -0.8074, 0.5822, -0.09611, -0.8074, 0.5822, -0.09611, -0.8074, 0.5822, -0.09611, -0.8964, -0.2558, -0.3619, -0.8964, -0.2558, -0.3619, -0.8964, -0.2558, -0.3619, -0.8964, -0.2558, -0.3619, 0.8164, 0.5766, -0.03293, 0.8164, 0.5766, -0.03293, 0.8164, 0.5766, -0.03293, 0.8164, 0.5766, -0.03293, -0.9553, 0.2722, -0.1154, -0.9553, 0.2722, -0.1154, -0.9553, 0.2722, -0.1154, -0.9553, 0.2722, -0.1154, 0.9182, 0.2003, -0.3417, 0.9182, 0.2003, -0.3417, 0.9182, 0.2003, -0.3417, 0.9182, 0.2003, -0.3417, -0.9992, -0.02707, 0.02892, -0.9992, -0.02707, 0.02892, -0.9992, -0.02707, 0.02892, -0.9992, -0.02707, 0.02892, 0.9314, 0.322, -0.1698, 0.9314, 0.322, -0.1698, 0.9314, 0.322, -0.1698, 0.9314, 0.322, -0.1698, 0.9992, 0.02707, -0.02892, 0.9992, 0.02707, -0.02892, 0.9992, 0.02707, -0.02892, 0.9992, 0.02707, -0.02892, 0.02977, -0.9969, -0.07254, 0.02978, -0.997, -0.07201, 0.02978, -0.997, -0.07202, 0.02977, -0.9969, -0.07254, -0.02141, 0.9946, 0.1015, -0.02141, 0.9946, 0.1015, -0.02141, 0.9946, 0.1015, -0.02141, 0.9946, 0.1015, -0.9986, 0.04491, -0.02666, -0.9986, 0.04491, -0.02666, -0.9986, 0.04491, -0.02666, -0.9986, 0.04491, -0.02666, -0.02582, -0.1316, 0.991, -0.02492, -0.1181, 0.9927, -0.02583, -0.1318, 0.9909, -0.02583, -0.1318, 0.9909, 0.02266, 0.09109, -0.9956, 0.02266, 0.09109, -0.9956, 0.02266, 0.09109, -0.9956, 0.02266, 0.09109, -0.9956, 0.9994, 0.02383, 0.02586, 0.9994, 0.02383, 0.02586, 0.9994, 0.02383, 0.02586, 0.9994, 0.02383, 0.02586, -0.00618, -0.5989, 0.8008, -0.00618, -0.5989, 0.8008, -0.00618, -0.5989, 0.8008, -0.00618, -0.5989, 0.8008, -0.004456, 0.8017, -0.5977, -0.004456, 0.8017, -0.5977, -0.004456, 0.8017, -0.5977, -0.004456, 0.8017, -0.5977, -0.02522, -0.06219, 0.9977, -0.02522, -0.06219, 0.9977, -0.02522, -0.06219, 0.9977, -0.02522, -0.06219, 0.9977, 0.9947, 0.05926, -0.08371, 0.9937, 0.06962, -0.08815, 0.9937, 0.06962, -0.08815, 0.9948, 0.05838, -0.08333, -0.02054, 0.9845, -0.1744, -0.02054, 0.9845, -0.1744, -0.02054, 0.9845, -0.1744, -0.02054, 0.9845, -0.1744, 0.9615, 0.2645, -0.07458, 0.9615, 0.2645, -0.07458, 0.9615, 0.2645, -0.07458, 0.9615, 0.2645, -0.07458, -0.9998, -0.01865, 0.01085, -0.9998, -0.01865, 0.01085, -0.9998, -0.01865, 0.01085, -0.9998, -0.01865, 0.01085, -0.9998, -0.01865, 0.01085, -0.01711, 0.9607, -0.277, -0.01711, 0.9607, -0.277, -0.01711, 0.9607, -0.277, -0.01711, 0.9607, -0.277, 0.9947, 0.02415, -0.0997, 0.9947, 0.02415, -0.09961, 0.9948, 0.02424, -0.09854, 0.9948, 0.02424, -0.09854, 0.9946, 0.04869, -0.092, 0.9946, 0.04833, -0.0918, 0.9946, 0.04833, -0.0918, 0.994, 0.05395, -0.09502, 0.9955, 0.008958, -0.0945, 0.9955, 0.008958, -0.0945, 0.9955, 0.008958, -0.0945, 0.9955, 0.008958, -0.0945, -0.0225, -0.158, 0.9872, -0.0225, -0.158, 0.9872, -0.0225, -0.158, 0.9872, -0.0225, -0.158, 0.9872, -0.01755, -0.3115, 0.9501, -0.01755, -0.3115, 0.9501, -0.01755, -0.3115, 0.9501, -0.01755, -0.3115, 0.9501, -0.01577, -0.362, 0.932, -0.01577, -0.362, 0.932, -0.01577, -0.362, 0.932, -0.01577, -0.362, 0.932, 0.02463, 0.08349, -0.9962, 0.02463, 0.08345, -0.9962, 0.02456, 0.08595, -0.996, 0.02456, 0.08595, -0.996, 0.0218, 0.1803, -0.9834, 0.0218, 0.1803, -0.9834, 0.0218, 0.1804, -0.9834, 0.0218, 0.1804, -0.9834, 0.0218, 0.1804, -0.9834, 0.0218, 0.1804, -0.9834, 0.0218, 0.1804, -0.9834, 0.0218, 0.1804, -0.9834, -0.9992, -0.01298, -0.03682, -0.9995, -0.01389, -0.02847, -0.9996, -0.0114, -0.02758, -0.9996, -0.01393, -0.02623, -0.9996, -0.01393, -0.02623, -0.9996, -0.0114, -0.02758, -0.9995, -0.008512, -0.02913, -0.9995, -0.008512, -0.02913, -0.9995, -0.008512, -0.02913, -0.9905, 0.0349, -0.1329, -0.9905, 0.0349, -0.1329, -0.9905, 0.0349, -0.1329, -0.9905, 0.0349, -0.1329, -0.9896, -0.002493, -0.1439, -0.9896, -0.002483, -0.1439, -0.9898, -0.003008, -0.1425, -0.9898, -0.003008, -0.1425, -0.9892, -0.002096, -0.1463, -0.9892, -0.002107, -0.1464, -0.9896, -0.002483, -0.1439, -0.9896, -0.002493, -0.1439, 0.9935, 0.02272, -0.1112, 0.9935, 0.02272, -0.1112, 0.9935, 0.02272, -0.1112, 0.9935, 0.02272, -0.1112, 0.994, 0.05439, -0.09528, 0.9946, 0.04869, -0.092, 0.994, 0.05395, -0.09502, 0.994, 0.05439, -0.09528, 0.9918, 0.03406, -0.1232, 0.9909, 0.0362, -0.1299, 0.992, 0.03361, -0.1218, 0.992, 0.03361, -0.1218, -0.9393, 0.3248, -0.1106, -0.9393, 0.3248, -0.1106, -0.9393, 0.3248, -0.1106, -0.9393, 0.3248, -0.1106, 0.9995, 0.02865, 0.01335, 0.9995, 0.02865, 0.01335, 0.9995, 0.02865, 0.01335, 0.9995, 0.02865, 0.01335, -0.02858, 0.9928, 0.1165, -0.02858, 0.9928, 0.1165, -0.02858, 0.9928, 0.1165, -0.02858, 0.9928, 0.1165, 0.9949, 0.05777, -0.08307, 0.9947, 0.05926, -0.08371, 0.9948, 0.05838, -0.08333, 0.9949, 0.05777, -0.08307, 0.9949, 0.05777, -0.08307, 0.9795, 0.1542, -0.13, 0.9795, 0.1542, -0.13, 0.9795, 0.1542, -0.13, 0.9795, 0.1542, -0.13, -0.9757, 0.1899, -0.109, -0.9757, 0.1899, -0.109, -0.9757, 0.1899, -0.109, -0.9757, 0.1899, -0.109, -0.9757, 0.02268, -0.2181, -0.9757, 0.02268, -0.2181, -0.9757, 0.02268, -0.2181, -0.9757, 0.02268, -0.2181, -0.9759, 0.1159, -0.185, -0.9759, 0.1159, -0.185, -0.9759, 0.1159, -0.185, -0.9759, 0.1159, -0.185, 0.9844, 0.02235, -0.1746, 0.9844, 0.02235, -0.1746, 0.9844, 0.02235, -0.1746, 0.9844, 0.02235, -0.1746, 0.9993, -0.03389, -0.01592, 0.9993, -0.03389, -0.01592, 0.9993, -0.03389, -0.01592, 0.9993, -0.03389, -0.01592, 0.02553, 0.07871, -0.9966, 0.02551, 0.07888, -0.9966, 0.02647, 0.07205, -0.997, 0.02647, 0.07205, -0.997, -0.02491, -0.118, 0.9927, -0.02491, -0.118, 0.9927, -0.02492, -0.1181, 0.9927, -0.02582, -0.1316, 0.991, -0.9993, -0.01816, -0.03175, -0.9993, -0.01816, -0.03175, -0.9993, -0.01816, -0.03175, -0.9993, -0.01816, -0.03175, -1.0, 0.0003736, -0.001631, -1.0, 0.0003736, -0.001631, -1.0, 0.0003736, -0.001631, -1.0, 0.0003736, -0.001631, 0.9839, 0.006117, -0.1784, 0.9839, 0.006117, -0.1784, 0.9839, 0.006117, -0.1784, 0.9839, 0.006117, -0.1784, 0.997, 0.07477, 0.01894, 0.997, 0.07477, 0.01894, 0.997, 0.07477, 0.01894, 0.997, 0.07477, 0.01894, 0.9986, 0.0002679, 0.0521, 0.9986, 0.0002679, 0.0521, 0.9986, 0.0002679, 0.0521, 0.9986, 0.0002679, 0.0521, 0.9986, 0.0002679, 0.0521, 0.9987, 0.03378, -0.03918, 0.9989, 0.03122, -0.03541, 0.9986, 0.03432, -0.03999, 0.9991, 0.02882, -0.03199, 0.9991, 0.02882, -0.03199, 0.9986, 0.03432, -0.03999, 0.9991, 0.02873, -0.03186, 0.9991, 0.02873, -0.03186, 0.9991, 0.02873, -0.03186, -0.998, -0.01093, 0.06281, -0.998, -0.01093, 0.06281, -0.998, -0.01093, 0.06281, -0.998, -0.01093, 0.06281, -0.9981, -0.04239, 0.04416, -0.9981, -0.04239, 0.04416, -0.9981, -0.04239, 0.04416, -0.9981, -0.04239, 0.04416, -0.9976, -0.02556, 0.064, -0.9976, -0.02556, 0.064, -0.9976, -0.02556, 0.064, -0.9976, -0.02556, 0.064, -0.9999, 0.006618, -0.01213, -0.9999, 0.006618, -0.01213, -0.9999, 0.006618, -0.01213, -0.9999, 0.006618, -0.01213, -0.9119, 0.404, -0.07179, -0.9119, 0.404, -0.07179, -0.9119, 0.404, -0.07179, -0.9119, 0.404, -0.07179, 0.9978, 0.03995, 0.05232, 0.9978, 0.03995, 0.05232, 0.9978, 0.03995, 0.05232, 0.9978, 0.03995, 0.05232, -0.9989, -0.01757, 0.04421, -0.9989, -0.01757, 0.04421, -0.9989, -0.01757, 0.04421, -0.9989, -0.01757, 0.04421, -0.9931, 0.01772, 0.1157, -0.9931, 0.01772, 0.1157, -0.9931, 0.01772, 0.1157, -0.9931, 0.01772, 0.1157, -0.02259, 0.994, -0.1072, -0.02259, 0.994, -0.1072, -0.02259, 0.994, -0.1072, -0.02259, 0.994, -0.1072, 0.8979, 0.4392, -0.03056, 0.8979, 0.4392, -0.03056, 0.8979, 0.4392, -0.03056, 0.8979, 0.4392, -0.03056, -0.0273, 0.01749, 0.9995, -0.0273, 0.01749, 0.9995, -0.0273, 0.01749, 0.9995, -0.0273, 0.01749, 0.9995, 0.03555, -0.8682, -0.4949, 0.03555, -0.8682, -0.4949, 0.03555, -0.8682, -0.4949, 0.03555, -0.8682, -0.4949, -0.02628, 0.9994, 0.02465, -0.02628, 0.9994, 0.02465, -0.02628, 0.9994, 0.02465, -0.02628, 0.9994, 0.02465, 0.836, 0.5486, 0.01244, 0.836, 0.5486, 0.01244, 0.836, 0.5486, 0.01244, 0.836, 0.5486, 0.01244, -0.8718, 0.4894, -0.02147, -0.8718, 0.4894, -0.02147, -0.8718, 0.4894, -0.02147, -0.8718, 0.4894, -0.02147, -0.03249, 0.2543, 0.9666, -0.03249, 0.2543, 0.9666, -0.03249, 0.2543, 0.9666, -0.03249, 0.2543, 0.9666, -0.01386, 0.9292, -0.3692, -0.01386, 0.9292, -0.3692, -0.01386, 0.9292, -0.3692, -0.01386, 0.9292, -0.3692, 0.9583, 0.2702, -0.09349, 0.9583, 0.2702, -0.09349, 0.9583, 0.2702, -0.09349, -0.9601, 0.2303, -0.1588, -0.9601, 0.2303, -0.1588, -0.9601, 0.2303, -0.1588, -0.983, -0.04161, 0.1789, -0.983, -0.04161, 0.1789, -0.983, -0.04161, 0.1789, -0.983, -0.04161, 0.1789, -0.9882, -0.03921, 0.1482, -0.9882, -0.03921, 0.1482, -0.9882, -0.03921, 0.1482, -0.9882, -0.03921, 0.1482, -0.9912, -0.0361, 0.1274, -0.9912, -0.0361, 0.1274, -0.9912, -0.0361, 0.1274, -0.9912, -0.0361, 0.1274, -0.9933, -0.03364, 0.1109, -0.9933, -0.03364, 0.1109, -0.9945, -0.03201, 0.1, -0.9936, -0.03325, 0.1084, -0.9936, -0.03325, 0.1084, -0.9945, -0.03201, 0.1, -0.9956, -0.0303, 0.08864, -0.9949, -0.03135, 0.09564, -0.9949, -0.03135, 0.09564, -0.9956, -0.0303, 0.08864, -0.9965, -0.02886, 0.07906, -0.9959, -0.02977, 0.08513, -0.9959, -0.02977, 0.08513, -0.9965, -0.02886, 0.07906, -0.9971, -0.02765, 0.07105, -0.9967, -0.02844, 0.07629, -0.9967, -0.02844, 0.07629, -0.9971, -0.02765, 0.07105, -0.9972, -0.02748, 0.06988, -0.9972, -0.02748, 0.06988, 0.9996, 0.0242, -0.01275, 0.9996, 0.0242, -0.01275, 0.9996, 0.0242, -0.01275, 0.9996, 0.0242, -0.01275, 0.9515, 0.05851, -0.3021, 0.9515, 0.05851, -0.3021, 0.9515, 0.05851, -0.3021, 0.9515, 0.05851, -0.3021, 0.9652, 0.05512, -0.2556, 0.9652, 0.05512, -0.2556, 0.9652, 0.05512, -0.2556, 0.9652, 0.05512, -0.2556, 0.9735, 0.05034, -0.2232, 0.9735, 0.05034, -0.2232, 0.9735, 0.05034, -0.2232, 0.9735, 0.05034, -0.2232, 0.9792, 0.04651, -0.1973, 0.9792, 0.04651, -0.1973, 0.9792, 0.04651, -0.1973, 0.9792, 0.04651, -0.1973, 0.9834, 0.04338, -0.1762, 0.9834, 0.04338, -0.1762, 0.9834, 0.04338, -0.1762, 0.9834, 0.04338, -0.1762, 0.9865, 0.04078, -0.1587, 0.9865, 0.04078, -0.1587, 0.9865, 0.04078, -0.1587, 0.9865, 0.04078, -0.1587, 0.9888, 0.03858, -0.144, 0.9888, 0.03858, -0.144, 0.9891, 0.03826, -0.1419, 0.9904, 0.03699, -0.1333, 0.9904, 0.03699, -0.1333, 0.9891, 0.03826, -0.1419, 0.9909, 0.0362, -0.1299, 0.9918, 0.03406, -0.1232, -0.9863, -0.0001592, -0.165, -0.9863, -0.0001592, -0.165, -0.9865, -0.0005229, -0.1637, -0.9865, -0.0005519, -0.1636, -0.9865, -0.0005519, -0.1636, -0.9865, -0.0005229, -0.1637, -0.987, -0.00103, -0.161, -0.987, -0.00104, -0.1608, -0.987, -0.00104, -0.1608, -0.987, -0.00103, -0.161, -0.9874, -0.001269, -0.1583, -0.9874, -0.001278, -0.1582, -0.9874, -0.001278, -0.1582, -0.9874, -0.001269, -0.1583, -0.9878, -0.001498, -0.1558, -0.9878, -0.001507, -0.1557, -0.9878, -0.001507, -0.1557, -0.9878, -0.001498, -0.1558, -0.9882, -0.001719, -0.1533, -0.9882, -0.001728, -0.1532, -0.9882, -0.001728, -0.1532, -0.9882, -0.001719, -0.1533, -0.9885, -0.001932, -0.1509, -0.9886, -0.00194, -0.1508, -0.9886, -0.00194, -0.1508, -0.9885, -0.001932, -0.1509, -0.9889, -0.002137, -0.1487, -0.9889, -0.002145, -0.1486, -0.9889, -0.002145, -0.1486, -0.9889, -0.002137, -0.1487, -0.9892, -0.002107, -0.1464, -0.9892, -0.002096, -0.1463, -0.9986, -0.01132, -0.05153, -0.9986, -0.01132, -0.05153, -0.998, -0.01503, -0.06155, -0.9986, -0.0114, -0.05176, -0.9986, -0.0114, -0.05176, -0.998, -0.01503, -0.06155, -0.9979, -0.01553, -0.06288, -0.9979, -0.01553, -0.06288, -0.9991, -0.0127, -0.03936, -0.9991, -0.0127, -0.03936, -0.9995, -0.01389, -0.02847, -0.9992, -0.01298, -0.03682, -0.9991, -0.0127, -0.03936, 0.02551, 0.07888, -0.9966, 0.02553, 0.07871, -0.9966, 0.02463, 0.08328, -0.9962, 0.02463, 0.08325, -0.9962, 0.02463, 0.08325, -0.9962, 0.02463, 0.08328, -0.9962, 0.02469, 0.08098, -0.9964, 0.02469, 0.08098, -0.9964, 0.02469, 0.08098, -0.9964, 0.02469, 0.08098, -0.9964, 0.02469, 0.08098, -0.9964, 0.02469, 0.08098, -0.9964, 0.02469, 0.08098, -0.9964, 0.02469, 0.08098, -0.9964, 0.02469, 0.08098, -0.9964, 0.02469, 0.08098, -0.9964, 0.02469, 0.08098, -0.9964, 0.02469, 0.08098, -0.9964, 0.02469, 0.08098, -0.9964, 0.02469, 0.08098, -0.9964, 0.02469, 0.08098, -0.9964, 0.02469, 0.08098, -0.9964, 0.02469, 0.08098, -0.9964, 0.02469, 0.08098, -0.9964, 0.02469, 0.08098, -0.9964, 0.02469, 0.08098, -0.9964, 0.02469, 0.08098, -0.9964, 0.02469, 0.08098, -0.9964, 0.02469, 0.08098, -0.9964, 0.02469, 0.08098, -0.9964, 0.02463, 0.08345, -0.9962, 0.02463, 0.08349, -0.9962, -0.02101, -0.2073, 0.9781, -0.02101, -0.2073, 0.9781, -0.02101, -0.2073, 0.9781, -0.02101, -0.2073, 0.9781, -0.9361, 0.06064, -0.3464, -0.9361, 0.06064, -0.3464, -0.9361, 0.06064, -0.3464, -0.9361, 0.06064, -0.3464, -0.02214, -0.1711, 0.985, -0.02214, -0.1711, 0.985, -0.02214, -0.1711, 0.985, -0.02214, -0.1711, 0.985, 0.03455, -0.4376, -0.8985, 0.03455, -0.4376, -0.8985, 0.03455, -0.4376, -0.8985, 0.03455, -0.4376, -0.8985, -0.02214, -0.1711, 0.985, -0.02214, -0.1711, 0.985, -0.02214, -0.1711, 0.985, -0.02214, -0.1711, 0.985, -0.9295, -0.2139, -0.3004, -0.9295, -0.2139, -0.3004, -0.9295, -0.2139, -0.3004, -0.9295, -0.2139, -0.3004, -0.02214, -0.1711, 0.985, -0.02214, -0.1711, 0.985, -0.02214, -0.1711, 0.985, -0.02214, -0.1711, 0.985, -0.03383, 0.3669, 0.9296, -0.03383, 0.3669, 0.9296, -0.03383, 0.3669, 0.9296, -0.03383, 0.3669, 0.9296, 0.9926, 0.02599, -0.1186, 0.9926, 0.02599, -0.1186, 0.9928, 0.02566, -0.1171, 0.9928, 0.02568, -0.1172, 0.9928, 0.02568, -0.1172, 0.9928, 0.02566, -0.1171, 0.9931, 0.02522, -0.1143, 0.9931, 0.02523, -0.1144, 0.9931, 0.02523, -0.1144, 0.9931, 0.02522, -0.1143, 0.9934, 0.02499, -0.1117, 0.9934, 0.025, -0.1118, 0.9934, 0.025, -0.1118, 0.9934, 0.02499, -0.1117, 0.9937, 0.02477, -0.1091, 0.9937, 0.02478, -0.1092, 0.9937, 0.02478, -0.1092, 0.9937, 0.02477, -0.1091, 0.994, 0.02455, -0.1066, 0.994, 0.02456, -0.1067, 0.994, 0.02456, -0.1067, 0.994, 0.02455, -0.1066, 0.9943, 0.02435, -0.1042, 0.9943, 0.02436, -0.1043, 0.9943, 0.02436, -0.1043, 0.9943, 0.02435, -0.1042, 0.9945, 0.02415, -0.1019, 0.9945, 0.02416, -0.102, 0.9945, 0.02416, -0.102, 0.9945, 0.02415, -0.1019, 0.9947, 0.02415, -0.09961, 0.9947, 0.02415, -0.0997, -0.02231, -0.1711, 0.985, -0.02231, -0.1711, 0.985, -0.02231, -0.1711, 0.985, -0.02231, -0.1711, 0.985, 0.03447, -0.4488, -0.893, 0.03447, -0.4488, -0.893, 0.03447, -0.4488, -0.893, 0.03447, -0.4488, -0.893, -0.943, 0.1447, -0.2998, -0.943, 0.1447, -0.2998, -0.943, 0.1447, -0.2998, -0.943, 0.1447, -0.2998, -0.03335, 0.3549, 0.9343, -0.03335, 0.3549, 0.9343, -0.03335, 0.3549, 0.9343, -0.03335, 0.3549, 0.9343, -0.02225, -0.1711, 0.985, -0.02225, -0.1711, 0.985, -0.02225, -0.1711, 0.985, -0.02225, -0.1711, 0.985, -0.02221, -0.1711, 0.985, -0.02221, -0.1711, 0.985, -0.02221, -0.1711, 0.985, -0.02221, -0.1711, 0.985, -0.02221, -0.1711, 0.985, -0.02221, -0.1711, 0.985, -0.02221, -0.1711, 0.985, -0.02221, -0.1711, 0.985, 0.9312, -0.07361, -0.3569, 0.9312, -0.07361, -0.3569, 0.9312, -0.07361, -0.3569, 0.9312, -0.07361, -0.3569, 0.03471, -0.4356, -0.8995, 0.03471, -0.4356, -0.8995, 0.03471, -0.4356, -0.8995, 0.03471, -0.4356, -0.8995, -0.03385, 0.37, 0.9284, -0.03385, 0.37, 0.9284, -0.03385, 0.37, 0.9284, -0.03385, 0.37, 0.9284, 0.9271, 0.001393, -0.3748, 0.9271, 0.001393, -0.3748, 0.9271, 0.001393, -0.3748, 0.9271, 0.001393, -0.3748, 0.9248, 0.1649, -0.343, 0.9248, 0.1649, -0.343, 0.9248, 0.1649, -0.343, 0.9248, 0.1649, -0.343, 0.03463, -0.4319, -0.9013, 0.03463, -0.4319, -0.9013, 0.03463, -0.4319, -0.9013, 0.03463, -0.4319, -0.9013, 0.9343, 0.1779, -0.3089, 0.9343, 0.1779, -0.3089, 0.9343, 0.1779, -0.3089, 0.9343, 0.1779, -0.3089, -0.03366, 0.3653, 0.9303, -0.03366, 0.3653, 0.9303, -0.03366, 0.3653, 0.9303, -0.03366, 0.3653, 0.9303, 0.9176, -0.1169, -0.3799, 0.9176, -0.1169, -0.3799, 0.9176, -0.1169, -0.3799, 0.9176, -0.1169, -0.3799, 0.999, 0.03043, -0.03423, 0.999, 0.03043, -0.03423, 0.999, 0.03043, -0.03423, 0.9989, 0.03122, -0.03541, 0.9987, 0.03378, -0.03918, 0.9997, 0.00945, -0.02279, 0.9997, 0.00945, -0.02279, 0.9997, 0.00945, -0.02279, 0.9997, 0.00945, -0.02279, 0.9986, 0.02582, -0.046, 0.9986, 0.02582, -0.046, 0.9986, 0.02582, -0.046, 0.9986, 0.02582, -0.046, 0.9986, 0.02582, -0.046, 0.9986, 0.02582, -0.046, 0.9986, 0.02582, -0.046, 0.9986, 0.02582, -0.046, 0.9986, 0.02582, -0.046, 0.9986, 0.02582, -0.046, -0.9988, -0.005104, -0.04934, -0.9988, -0.005104, -0.04934, -0.9988, -0.005104, -0.04934, -0.9988, -0.005104, -0.04934, 0.9997, 0.01247, 0.01866, 0.9997, 0.01247, 0.01866, 0.9997, 0.01247, 0.01866, 0.9997, 0.01247, 0.01866, 0.9998, 0.01453, 0.01065, 0.9998, 0.01453, 0.01065, 0.9998, 0.01453, 0.01065, 0.9998, 0.01453, 0.01065, 0.9999, 0.01622, 0.0001324, 0.9999, 0.01622, 0.0001324, 0.9999, 0.01622, 0.0001324, 0.9999, 0.01622, 0.0001324, -0.9992, -0.003964, -0.03855, -0.9992, -0.003964, -0.03855, -0.9992, -0.003964, -0.03855, -0.9992, -0.003964, -0.03855, -0.9996, -0.005708, -0.02833, -0.9996, -0.005708, -0.02833, -0.9996, -0.005708, -0.02833, -0.9996, -0.005708, -0.02833, -0.9998, -0.007899, -0.02067, -0.9998, -0.007899, -0.02067, -0.9998, -0.007899, -0.02067, -0.9998, -0.007899, -0.02067, -0.9211, -0.1089, -0.3737, -0.9211, -0.1089, -0.3737, -0.9211, -0.1089, -0.3737, -0.9211, -0.1089, -0.3737, -0.9317, 0.1314, -0.3388, -0.9317, 0.1314, -0.3388, -0.9317, 0.1314, -0.3388, -0.9317, 0.1314, -0.3388, 0.8986, -0.1235, -0.4211, 0.8986, -0.1235, -0.4211, 0.8986, -0.1235, -0.4211, 0.8986, -0.1235, -0.4211, 0.6712, 0.1419, -0.7275, 0.6712, 0.1419, -0.7275, 0.6712, 0.1419, -0.7275, 0.6712, 0.1419, -0.7275, 0.6218, 0.1549, -0.7677, 0.6218, 0.1549, -0.7677, 0.6218, 0.1549, -0.7677, 0.6218, 0.1549, -0.7677, 0.6493, 0.04788, -0.759, 0.6493, 0.04788, -0.759, 0.6493, 0.04788, -0.759, 0.6493, 0.04788, -0.759, 0.721, 0.02514, -0.6925, 0.721, 0.02514, -0.6925, 0.721, 0.02514, -0.6925, 0.721, 0.02514, -0.6925, -0.8824, 0.2111, -0.4205, -0.8824, 0.2111, -0.4205, -0.8824, 0.2111, -0.4205, -0.8824, 0.2111, -0.4205, -0.6552, -0.08205, -0.751, -0.6552, -0.08205, -0.751, -0.6552, -0.08205, -0.751, -0.6552, -0.08205, -0.751, -0.6543, 0.07627, -0.7524, -0.6543, 0.07627, -0.7524, -0.6543, 0.07627, -0.7524, -0.6543, 0.07627, -0.7524, -0.676, -0.05872, -0.7346, -0.676, -0.05872, -0.7346, -0.676, -0.05872, -0.7346, -0.676, -0.05872, -0.7346, -0.7008, 0.1133, -0.7043, -0.7008, 0.1133, -0.7043, -0.7008, 0.1133, -0.7043, -0.7008, 0.1133, -0.7043, -0.8357, 0.01287, 0.549, -0.8357, 0.01287, 0.549, -0.8357, 0.01287, 0.549, -0.8357, 0.01287, 0.549, -0.8486, -0.2118, 0.4848, -0.8486, -0.2118, 0.4848, -0.8486, -0.2118, 0.4848, -0.8486, -0.2118, 0.4848, -0.8528, -0.02049, 0.5219, -0.8528, -0.02049, 0.5219, -0.8528, -0.02049, 0.5219, -0.8528, -0.02049, 0.5219, -0.8575, -0.1384, 0.4956, -0.8575, -0.1384, 0.4956, -0.8575, -0.1384, 0.4956, -0.8575, -0.1384, 0.4956, -0.8873, 0.03937, 0.4596, -0.8873, 0.03937, 0.4596, -0.8873, 0.03937, 0.4596, -0.8873, 0.03937, 0.4596, 0.8851, -0.02337, 0.4649, 0.8851, -0.02337, 0.4649, 0.8851, -0.02337, 0.4649, 0.8851, -0.02337, 0.4649, 0.8701, 0.08364, 0.4857, 0.8701, 0.08364, 0.4857, 0.8701, 0.08364, 0.4857, 0.8701, 0.08364, 0.4857, 0.8497, 0.07911, 0.5214, 0.8497, 0.07911, 0.5214, 0.8497, 0.07911, 0.5214, 0.8497, 0.07911, 0.5214, 0.8648, -0.06782, 0.4975, 0.8648, -0.06782, 0.4975, 0.8648, -0.06782, 0.4975, 0.8648, -0.06782, 0.4975, 0.8892, -0.1129, 0.4434, 0.8892, -0.1129, 0.4434, 0.8892, -0.1129, 0.4434, 0.8892, -0.1129, 0.4434, 0.02589, 0.15, -0.9883, 0.02589, 0.15, -0.9883, 0.02589, 0.15, -0.9883, 0.02589, 0.15, -0.9883, 0.02055, 0.09703, -0.9951, 0.02055, 0.09703, -0.9951, 0.02055, 0.09703, -0.9951, 0.02055, 0.09703, -0.9951, 0.009532, 0.06939, -0.9975, 0.009532, 0.06939, -0.9975, 0.009532, 0.06939, -0.9975, 0.009532, 0.06939, -0.9975, -0.01514, 0.08134, -0.9966, -0.01514, 0.08134, -0.9966, -0.01514, 0.08134, -0.9966, -0.01514, 0.08134, -0.9966, -0.04271, 0.07336, -0.9964, -0.04271, 0.07336, -0.9964, -0.04271, 0.07336, -0.9964, -0.04271, 0.07336, -0.9964, -0.02391, 0.01331, 0.9996, -0.02391, 0.01331, 0.9996, -0.02391, 0.01331, 0.9996, -0.02391, 0.01331, 0.9996, -0.01102, -0.1056, 0.9944, -0.01102, -0.1056, 0.9944, -0.01102, -0.1056, 0.9944, -0.01102, -0.1056, 0.9944, -0.00613, -0.06228, 0.998, -0.00613, -0.06228, 0.998, -0.00613, -0.06228, 0.998, -0.00613, -0.06228, 0.998, 0.007704, -0.08896, 0.996, 0.007704, -0.08896, 0.996, 0.007704, -0.08896, 0.996, 0.007704, -0.08896, 0.996, 0.02217, -0.06457, 0.9977, 0.02217, -0.06457, 0.9977, 0.02047, -0.07151, 0.9972, 0.02133, -0.06801, 0.9975, 0.9998, 0.009792, 0.01786, 0.9998, 0.009792, 0.01786, 0.9998, 0.009792, 0.01786, 0.9998, 0.009792, 0.01786, -0.02214, -0.1711, 0.985, -0.02214, -0.1711, 0.985, -0.02214, -0.1711, 0.985, -0.02214, -0.1711, 0.985, -0.9998, -0.009605, -0.01894, -0.9998, -0.009605, -0.01894, -0.9998, -0.009605, -0.01894, -0.9998, -0.009605, -0.01894, -0.06025, 0.1404, -0.9883, -0.06025, 0.1404, -0.9883, -0.06025, 0.1404, -0.9883, -0.06025, 0.1404, -0.9883, 0.02916, -0.9558, -0.2925, 0.02916, -0.9558, -0.2925, 0.02916, -0.9558, -0.2925, 0.02916, -0.9558, -0.2925, -0.03084, 0.9831, 0.1806, -0.03084, 0.9831, 0.1806, -0.03084, 0.9831, 0.1806, -0.03084, 0.9831, 0.1806, -0.01825, -0.291, 0.9565, -0.01825, -0.291, 0.9565, -0.01825, -0.291, 0.9565, -0.01825, -0.291, 0.9565, -0.999, 0.0381, -0.02532, -0.999, 0.0381, -0.02532, -0.999, 0.0381, -0.02532, -0.999, 0.0381, -0.02532])] * 3)])

# ---- objects
ob_cube_001 = bpy.data.objects.new('Cube.001', me_cube_001)

# ---- transforms, parenting, visibility, modifiers, constraints
ob_cube_001.location = (0.03964, -0.002681, -0.01574)
ob_cube_001.rotation_euler = (-1.629e-07, 0.0, 0.0)
ob_cube_001.color = (0.8, 0.8, 0.8, 1.0)

# ---- collection membership
col_collection.objects.link(ob_cube_001)

# ---- scene / render settings (as saved in the file)
scene.frame_start = 1; scene.frame_end = 250; scene.frame_set(1)
scene.render.engine = 'BLENDER_EEVEE_NEXT'
scene.render.resolution_x = 1080
scene.cycles.sampling_pattern = 'TABULATED_SOBOL'
bpy.context.view_layer.update()

# ---- added for rendering (the .blend has no active camera): camera
cam_auto = bpy.data.cameras.new('AutoCamera')
cam_auto.lens = 50.0
cam_auto.sensor_width = 36.0
cam_auto.clip_end = 1000.0
ob_auto_camera = bpy.data.objects.new('AutoCamera', cam_auto)
scene.collection.objects.link(ob_auto_camera)
ob_auto_camera.location = (23.4919, -26.5616, 20.2903)
ob_auto_camera.rotation_euler = (1.09748, -7.21219e-08, 0.694738)
scene.camera = ob_auto_camera
bpy.context.view_layer.update()

